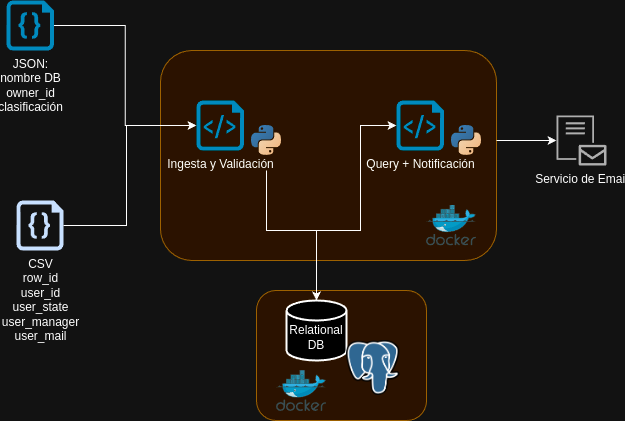

The diagram above was exported from draw.io. Its source (the exported page's mxGraphModel, read from the mxfile embedded in the PNG):
<mxGraphModel dx="989" dy="528" grid="1" gridSize="10" guides="1" tooltips="1" connect="1" arrows="1" fold="1" page="1" pageScale="1" pageWidth="827" pageHeight="1169" math="0" shadow="0">
  <root>
    <mxCell id="0" />
    <mxCell id="1" parent="0" />
    <mxCell id="RUO0zAZVIsgPAdGpvm8A-34" value="" style="rounded=1;whiteSpace=wrap;html=1;fillColor=#ffe6cc;strokeColor=#d79b00;" parent="1" vertex="1">
      <mxGeometry x="390" y="380" width="170" height="130" as="geometry" />
    </mxCell>
    <mxCell id="RUO0zAZVIsgPAdGpvm8A-31" value="" style="rounded=1;whiteSpace=wrap;html=1;fillColor=#ffe6cc;strokeColor=#d79b00;" parent="1" vertex="1">
      <mxGeometry x="294" y="140" width="336" height="210" as="geometry" />
    </mxCell>
    <mxCell id="RUO0zAZVIsgPAdGpvm8A-1" value="JSON:&lt;div&gt;nombre DB&lt;br&gt;owner_id&lt;br&gt;clasificación&lt;/div&gt;" style="verticalLabelPosition=bottom;html=1;verticalAlign=top;align=center;strokeColor=none;fillColor=#00BEF2;shape=mxgraph.azure.code_file;pointerEvents=1;" parent="1" vertex="1">
      <mxGeometry x="140" y="90" width="47.5" height="50" as="geometry" />
    </mxCell>
    <mxCell id="RUO0zAZVIsgPAdGpvm8A-2" value="CSV&lt;br&gt;row_id&lt;br&gt;user_id&lt;br&gt;user_state&lt;br&gt;user_manager&lt;div&gt;user_mail&lt;/div&gt;" style="sketch=0;aspect=fixed;pointerEvents=1;shadow=0;dashed=0;html=1;strokeColor=none;labelPosition=center;verticalLabelPosition=bottom;verticalAlign=top;align=center;fillColor=#00188D;shape=mxgraph.azure.code_file" parent="1" vertex="1">
      <mxGeometry x="150" y="290" width="47" height="50" as="geometry" />
    </mxCell>
    <mxCell id="RUO0zAZVIsgPAdGpvm8A-20" value="" style="group" parent="1" vertex="1" connectable="0">
      <mxGeometry x="530" y="190" width="100" height="70" as="geometry" />
    </mxCell>
    <mxCell id="RUO0zAZVIsgPAdGpvm8A-18" value="Query + Notificación" style="verticalLabelPosition=bottom;html=1;verticalAlign=top;align=center;strokeColor=none;fillColor=#00BEF2;shape=mxgraph.azure.script_file;pointerEvents=1;" parent="RUO0zAZVIsgPAdGpvm8A-20" vertex="1">
      <mxGeometry width="47.5" height="50" as="geometry" />
    </mxCell>
    <mxCell id="RUO0zAZVIsgPAdGpvm8A-19" value="" style="shape=image;verticalLabelPosition=bottom;labelBackgroundColor=default;verticalAlign=top;aspect=fixed;imageAspect=0;image=data:image/svg+xml,(base64 omitted: 1644 chars);" parent="RUO0zAZVIsgPAdGpvm8A-20" vertex="1">
      <mxGeometry x="40" y="10" width="60" height="60" as="geometry" />
    </mxCell>
    <mxCell id="RUO0zAZVIsgPAdGpvm8A-21" value="" style="group" parent="1" vertex="1" connectable="0">
      <mxGeometry x="330" y="190" width="100" height="70" as="geometry" />
    </mxCell>
    <mxCell id="RUO0zAZVIsgPAdGpvm8A-3" value="Ingesta y Validación" style="verticalLabelPosition=bottom;html=1;verticalAlign=top;align=center;strokeColor=none;fillColor=#00BEF2;shape=mxgraph.azure.script_file;pointerEvents=1;" parent="RUO0zAZVIsgPAdGpvm8A-21" vertex="1">
      <mxGeometry width="47.5" height="50" as="geometry" />
    </mxCell>
    <mxCell id="RUO0zAZVIsgPAdGpvm8A-13" value="" style="shape=image;verticalLabelPosition=bottom;labelBackgroundColor=default;verticalAlign=top;aspect=fixed;imageAspect=0;image=data:image/svg+xml,(base64 omitted: 1644 chars);" parent="RUO0zAZVIsgPAdGpvm8A-21" vertex="1">
      <mxGeometry x="40" y="10" width="60" height="60" as="geometry" />
    </mxCell>
    <mxCell id="RUO0zAZVIsgPAdGpvm8A-22" value="Servicio de Email" style="sketch=0;pointerEvents=1;shadow=0;dashed=0;html=1;strokeColor=none;labelPosition=center;verticalLabelPosition=bottom;verticalAlign=top;align=center;fillColor=#505050;shape=mxgraph.mscae.intune.intune_email_profiles" parent="1" vertex="1">
      <mxGeometry x="690" y="205" width="50" height="50" as="geometry" />
    </mxCell>
    <mxCell id="RUO0zAZVIsgPAdGpvm8A-23" style="edgeStyle=orthogonalEdgeStyle;rounded=0;orthogonalLoop=1;jettySize=auto;html=1;entryX=0;entryY=0.5;entryDx=0;entryDy=0;entryPerimeter=0;" parent="1" source="RUO0zAZVIsgPAdGpvm8A-1" target="RUO0zAZVIsgPAdGpvm8A-3" edge="1">
      <mxGeometry relative="1" as="geometry" />
    </mxCell>
    <mxCell id="RUO0zAZVIsgPAdGpvm8A-24" style="edgeStyle=orthogonalEdgeStyle;rounded=0;orthogonalLoop=1;jettySize=auto;html=1;entryX=0;entryY=0.5;entryDx=0;entryDy=0;entryPerimeter=0;" parent="1" source="RUO0zAZVIsgPAdGpvm8A-2" target="RUO0zAZVIsgPAdGpvm8A-3" edge="1">
      <mxGeometry relative="1" as="geometry">
        <Array as="points">
          <mxPoint x="260" y="315" />
          <mxPoint x="260" y="215" />
        </Array>
      </mxGeometry>
    </mxCell>
    <mxCell id="RUO0zAZVIsgPAdGpvm8A-25" style="edgeStyle=orthogonalEdgeStyle;rounded=0;orthogonalLoop=1;jettySize=auto;html=1;entryX=0.5;entryY=0;entryDx=0;entryDy=0;entryPerimeter=0;" parent="1" source="RUO0zAZVIsgPAdGpvm8A-13" target="RUO0zAZVIsgPAdGpvm8A-14" edge="1">
      <mxGeometry relative="1" as="geometry">
        <Array as="points">
          <mxPoint x="400" y="320" />
          <mxPoint x="450" y="320" />
        </Array>
      </mxGeometry>
    </mxCell>
    <mxCell id="RUO0zAZVIsgPAdGpvm8A-26" style="edgeStyle=orthogonalEdgeStyle;rounded=0;orthogonalLoop=1;jettySize=auto;html=1;entryX=0;entryY=0.5;entryDx=0;entryDy=0;entryPerimeter=0;" parent="1" source="RUO0zAZVIsgPAdGpvm8A-14" target="RUO0zAZVIsgPAdGpvm8A-18" edge="1">
      <mxGeometry relative="1" as="geometry">
        <Array as="points">
          <mxPoint x="450" y="320" />
          <mxPoint x="494" y="320" />
          <mxPoint x="494" y="215" />
        </Array>
      </mxGeometry>
    </mxCell>
    <mxCell id="RUO0zAZVIsgPAdGpvm8A-27" style="edgeStyle=orthogonalEdgeStyle;rounded=0;orthogonalLoop=1;jettySize=auto;html=1;entryX=0;entryY=0.5;entryDx=0;entryDy=0;entryPerimeter=0;" parent="1" source="RUO0zAZVIsgPAdGpvm8A-19" target="RUO0zAZVIsgPAdGpvm8A-22" edge="1">
      <mxGeometry relative="1" as="geometry" />
    </mxCell>
    <mxCell id="RUO0zAZVIsgPAdGpvm8A-28" value="" style="group" parent="1" vertex="1" connectable="0">
      <mxGeometry x="420" y="390" width="160" height="120" as="geometry" />
    </mxCell>
    <mxCell id="RUO0zAZVIsgPAdGpvm8A-14" value="&lt;div&gt;&lt;br&gt;&lt;/div&gt;Relational DB" style="strokeWidth=2;html=1;shape=mxgraph.flowchart.database;whiteSpace=wrap;" parent="RUO0zAZVIsgPAdGpvm8A-28" vertex="1">
      <mxGeometry width="60" height="60" as="geometry" />
    </mxCell>
    <mxCell id="RUO0zAZVIsgPAdGpvm8A-17" value="" style="shape=image;verticalLabelPosition=bottom;labelBackgroundColor=default;verticalAlign=top;aspect=fixed;imageAspect=0;image=https://upload.wikimedia.org/wikipedia/commons/thumb/2/29/Postgresql_elephant.svg/993px-Postgresql_elephant.svg.png;" parent="RUO0zAZVIsgPAdGpvm8A-28" vertex="1">
      <mxGeometry x="60" y="40" width="53.32" height="54.99" as="geometry" />
    </mxCell>
    <mxCell id="RUO0zAZVIsgPAdGpvm8A-33" value="" style="image;sketch=0;aspect=fixed;html=1;points=[];align=center;fontSize=12;image=img/lib/mscae/Docker.svg;" parent="1" vertex="1">
      <mxGeometry x="560" y="294.5" width="50" height="41" as="geometry" />
    </mxCell>
    <mxCell id="RUO0zAZVIsgPAdGpvm8A-35" value="" style="image;sketch=0;aspect=fixed;html=1;points=[];align=center;fontSize=12;image=img/lib/mscae/Docker.svg;" parent="1" vertex="1">
      <mxGeometry x="410" y="460" width="50" height="41" as="geometry" />
    </mxCell>
  </root>
</mxGraphModel>